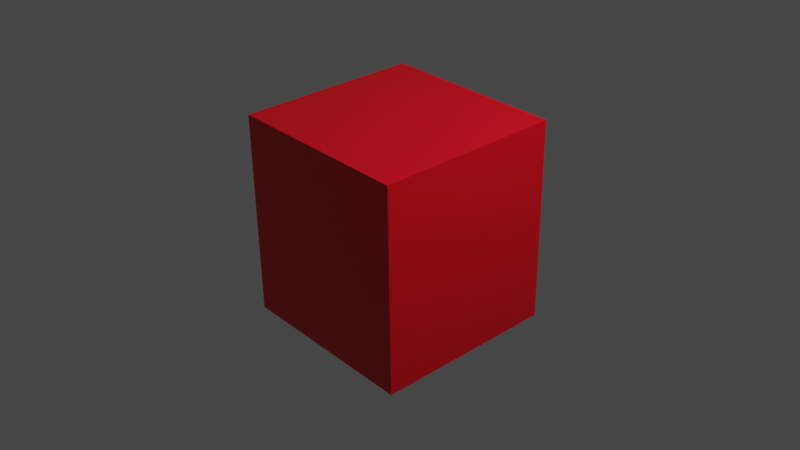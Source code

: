 # Source: Basic.blend  (saved by Blender 3.0.42; exported with 4.5.12 LTS)
import bpy
from mathutils import Matrix  # noqa: F401  (used for matrix-valued properties, if any)

bpy.ops.wm.read_factory_settings(use_empty=True)
scene = bpy.context.scene
scene.name = 'Scene'

# ---- collections
col_collection = bpy.data.collections.new('Collection'); scene.collection.children.link(col_collection)

# ---- materials (node trees are filled in below, after node groups)
mat_material = bpy.data.materials.new('Material')
mat_material.alpha_threshold = 0.0
mat_material.use_transparent_shadow = False
mat_material.line_color = (0.0, 0.0, 0.0, 1.0)

# ---- material node trees
mat_material.use_nodes = True; mat_material.node_tree.nodes.clear()
_N = mat_material.node_tree.nodes; _L = mat_material.node_tree.links
n0 = _N.new('ShaderNodeOutputMaterial'); n0.name = 'Material Output'; n0.location = (300, 300)
n1 = _N.new('ShaderNodeBsdfPrincipled'); n1.name = 'Principled BSDF'; n1.location = (10, 300)
n1.distribution = 'GGX'
n1.subsurface_method = 'RANDOM_WALK_SKIN'
n1.inputs[0].default_value = (0.8, 0.0004253, 0.01158, 1.0)
n1.inputs[2].default_value = 0.4
n1.inputs[3].default_value = 1.45
n1.inputs[27].default_value = (0.0, 0.0, 0.0, 1.0)
n1.inputs[28].default_value = 1.0
_L.new(n1.outputs[0], n0.inputs[0])
n0.is_active_output = True

# ---- world
world_world = bpy.data.worlds.new('World'); scene.world = world_world
world_world.use_nodes = True; world_world.node_tree.nodes.clear()
_N = world_world.node_tree.nodes; _L = world_world.node_tree.links
n0 = _N.new('ShaderNodeOutputWorld'); n0.name = 'World Output'; n0.location = (300, 300)
n1 = _N.new('ShaderNodeBackground'); n1.name = 'Background'; n1.location = (10, 300)
n1.inputs[0].default_value = (0.05088, 0.05088, 0.05088, 1.0)
_L.new(n1.outputs[0], n0.inputs[0])
n0.is_active_output = True
world_world.color = (0.05088, 0.05088, 0.05088)
world_world.use_sun_shadow = False
world_world.sun_shadow_jitter_overblur = 0.0

# ---- cameras
cam_camera = bpy.data.cameras.new('Camera')
cam_camera.clip_end = 100.0
cam_camera.ortho_scale = 7.314

# ---- lights
light_light = bpy.data.lights.new('Light', 'POINT')
light_light.transmission_factor = 0.0
light_light.energy = 1000.0
light_light.shadow_soft_size = 0.1
light_light.shadow_maximum_resolution = 0.006
light_light.use_absolute_resolution = True

# ---- meshes
me_cube = bpy.data.meshes.new('Cube')
me_cube.from_pydata([(1.0, 1.0, 1.0), (1.0, 1.0, -1.0), (1.0, -1.0, 1.0), (1.0, -1.0, -1.0), (-1.0, 1.0, 1.0), (-1.0, 1.0, -1.0), (-1.0, -1.0, 1.0), (-1.0, -1.0, -1.0)], [], [(0, 4, 6, 2), (3, 2, 6, 7), (7, 6, 4, 5), (5, 1, 3, 7), (1, 0, 2, 3), (5, 4, 0, 1)])
_uv = me_cube.uv_layers.new(name='UVMap')
_uv.uv.foreach_set('vector', [0.625, 0.5, 0.875, 0.5, 0.875, 0.75, 0.625, 0.75, 0.375, 0.75, 0.625, 0.75, 0.625, 1.0, 0.375, 1.0, 0.375, 0.0, 0.625, 0.0, 0.625, 0.25, 0.375, 0.25, 0.125, 0.5, 0.375, 0.5, 0.375, 0.75, 0.125, 0.75, 0.375, 0.5, 0.625, 0.5, 0.625, 0.75, 0.375, 0.75, 0.375, 0.25, 0.625, 0.25, 0.625, 0.5, 0.375, 0.5])
me_cube.materials.append(mat_material)
me_cube.use_remesh_preserve_volume = False
me_cube.use_remesh_preserve_attributes = False
me_cube.use_mirror_vertex_groups = False
me_cube.update()

# ---- objects
ob_cube = bpy.data.objects.new('Cube', me_cube)
ob_light = bpy.data.objects.new('Light', light_light)
ob_camera = bpy.data.objects.new('Camera', cam_camera)

# ---- transforms, parenting, visibility, modifiers, constraints
ob_cube.location = (0.01795, -0.04246, 0.02022)
ob_cube.rotation_euler = (0.04104, -3.172, -3.169)
ob_cube.scale = (1.024, 1.003, -1.114)
ob_cube.lock_rotations_4d = False
ob_cube.empty_display_type = 'ARROWS'
ob_cube.lineart.crease_threshold = 0.0
ob_light.location = (4.076, 1.005, 5.904)
ob_light.rotation_euler = (0.6503, 0.05522, 1.866)
ob_light.lock_rotations_4d = False
ob_light.empty_display_type = 'ARROWS'
ob_light.color = (0.0, 0.0, 0.0, 0.0)
ob_light.lineart.crease_threshold = 0.0
ob_camera.location = (7.359, -6.926, 4.958)
ob_camera.rotation_euler = (1.109, 0.0, 0.8149)
ob_camera.lock_rotations_4d = False
ob_camera.empty_display_type = 'ARROWS'
ob_camera.color = (0.0, 0.0, 0.0, 0.0)
ob_camera.display_type = 'WIRE'
ob_camera.lineart.crease_threshold = 0.0

# ---- collection membership
col_collection.objects.link(ob_cube)
col_collection.objects.link(ob_light)
col_collection.objects.link(ob_camera)

# ---- scene / render settings (as saved in the file)
scene.camera = ob_camera
scene.frame_start = 1; scene.frame_end = 250; scene.frame_set(1)
scene.render.engine = 'BLENDER_EEVEE_NEXT'
scene.cycles.sampling_pattern = 'TABULATED_SOBOL'
scene.cycles.use_light_tree = False
scene.view_settings.view_transform = 'Filmic'
bpy.context.view_layer.update()
